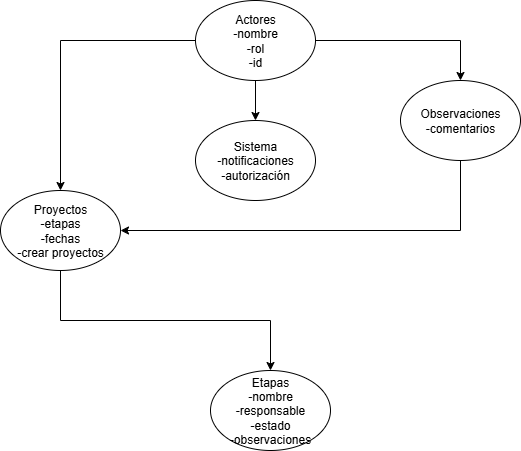

The diagram above was exported from draw.io. Its source (the exported page's mxGraphModel, read from the mxfile embedded in the PNG):
<mxGraphModel dx="458" dy="280" grid="1" gridSize="10" guides="1" tooltips="1" connect="1" arrows="1" fold="1" page="1" pageScale="1" pageWidth="850" pageHeight="1100" math="0" shadow="0">
  <root>
    <mxCell id="0" />
    <mxCell id="1" parent="0" />
    <mxCell id="SJOTFrJybLeu7yQD3pCC-6" style="edgeStyle=orthogonalEdgeStyle;rounded=0;orthogonalLoop=1;jettySize=auto;html=1;exitX=0;exitY=0.5;exitDx=0;exitDy=0;entryX=0.5;entryY=0;entryDx=0;entryDy=0;" edge="1" parent="1" source="SJOTFrJybLeu7yQD3pCC-1" target="SJOTFrJybLeu7yQD3pCC-3">
      <mxGeometry relative="1" as="geometry" />
    </mxCell>
    <mxCell id="SJOTFrJybLeu7yQD3pCC-7" style="edgeStyle=orthogonalEdgeStyle;rounded=0;orthogonalLoop=1;jettySize=auto;html=1;exitX=0.5;exitY=1;exitDx=0;exitDy=0;entryX=0.5;entryY=0;entryDx=0;entryDy=0;" edge="1" parent="1" source="SJOTFrJybLeu7yQD3pCC-1" target="SJOTFrJybLeu7yQD3pCC-2">
      <mxGeometry relative="1" as="geometry" />
    </mxCell>
    <mxCell id="SJOTFrJybLeu7yQD3pCC-8" style="edgeStyle=orthogonalEdgeStyle;rounded=0;orthogonalLoop=1;jettySize=auto;html=1;exitX=1;exitY=0.5;exitDx=0;exitDy=0;entryX=0.5;entryY=0;entryDx=0;entryDy=0;" edge="1" parent="1" source="SJOTFrJybLeu7yQD3pCC-1" target="SJOTFrJybLeu7yQD3pCC-4">
      <mxGeometry relative="1" as="geometry" />
    </mxCell>
    <mxCell id="SJOTFrJybLeu7yQD3pCC-1" value="Actores&lt;br&gt;-nombre&lt;br&gt;-rol&lt;div&gt;-id&lt;/div&gt;" style="ellipse;whiteSpace=wrap;html=1;" vertex="1" parent="1">
      <mxGeometry x="365" y="40" width="120" height="80" as="geometry" />
    </mxCell>
    <mxCell id="SJOTFrJybLeu7yQD3pCC-2" value="Sistema&lt;br&gt;-notificaciones&lt;div&gt;-autorización&lt;/div&gt;" style="ellipse;whiteSpace=wrap;html=1;" vertex="1" parent="1">
      <mxGeometry x="365" y="160" width="120" height="80" as="geometry" />
    </mxCell>
    <mxCell id="SJOTFrJybLeu7yQD3pCC-10" style="edgeStyle=orthogonalEdgeStyle;rounded=0;orthogonalLoop=1;jettySize=auto;html=1;exitX=0.5;exitY=1;exitDx=0;exitDy=0;" edge="1" parent="1" source="SJOTFrJybLeu7yQD3pCC-3" target="SJOTFrJybLeu7yQD3pCC-5">
      <mxGeometry relative="1" as="geometry" />
    </mxCell>
    <mxCell id="SJOTFrJybLeu7yQD3pCC-3" value="Proyectos&lt;div&gt;-etapas&lt;/div&gt;&lt;div&gt;-fechas&lt;/div&gt;&lt;div&gt;-crear proyectos&lt;/div&gt;" style="ellipse;whiteSpace=wrap;html=1;" vertex="1" parent="1">
      <mxGeometry x="170" y="230" width="120" height="80" as="geometry" />
    </mxCell>
    <mxCell id="SJOTFrJybLeu7yQD3pCC-9" style="edgeStyle=orthogonalEdgeStyle;rounded=0;orthogonalLoop=1;jettySize=auto;html=1;exitX=0.5;exitY=1;exitDx=0;exitDy=0;entryX=1;entryY=0.5;entryDx=0;entryDy=0;" edge="1" parent="1" source="SJOTFrJybLeu7yQD3pCC-4" target="SJOTFrJybLeu7yQD3pCC-3">
      <mxGeometry relative="1" as="geometry" />
    </mxCell>
    <mxCell id="SJOTFrJybLeu7yQD3pCC-4" value="Observaciones&lt;div&gt;-comentarios&lt;/div&gt;" style="ellipse;whiteSpace=wrap;html=1;" vertex="1" parent="1">
      <mxGeometry x="570" y="120" width="120" height="80" as="geometry" />
    </mxCell>
    <mxCell id="SJOTFrJybLeu7yQD3pCC-5" value="Etapas&lt;div&gt;-nombre&lt;/div&gt;&lt;div&gt;-responsable&lt;/div&gt;&lt;div&gt;-estado&lt;/div&gt;&lt;div&gt;-observaciones&lt;/div&gt;" style="ellipse;whiteSpace=wrap;html=1;" vertex="1" parent="1">
      <mxGeometry x="380" y="410" width="120" height="80" as="geometry" />
    </mxCell>
  </root>
</mxGraphModel>